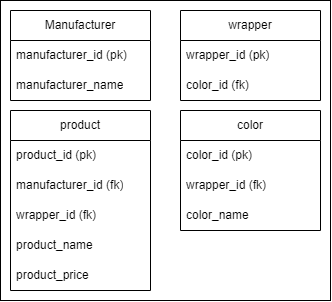

The diagram above was exported from draw.io. Its source (the exported page's mxGraphModel, read from the mxfile embedded in the PNG):
<mxGraphModel dx="723" dy="406" grid="1" gridSize="10" guides="1" tooltips="1" connect="1" arrows="1" fold="1" page="1" pageScale="1" pageWidth="827" pageHeight="1169" math="0" shadow="0">
  <root>
    <mxCell id="0" />
    <mxCell id="1" parent="0" />
    <mxCell id="U69QzW0UaJ7BcEQNRd2t-1" value="" style="whiteSpace=wrap;html=1;" parent="1" vertex="1">
      <mxGeometry x="30" y="30" width="330" height="300" as="geometry" />
    </mxCell>
    <mxCell id="rCN1oUbT1e9DoOczpTay-1" value="product" style="swimlane;fontStyle=0;childLayout=stackLayout;horizontal=1;startSize=30;horizontalStack=0;resizeParent=1;resizeParentMax=0;resizeLast=0;collapsible=1;marginBottom=0;whiteSpace=wrap;html=1;" parent="1" vertex="1">
      <mxGeometry x="40" y="140" width="140" height="180" as="geometry" />
    </mxCell>
    <mxCell id="rCN1oUbT1e9DoOczpTay-3" value="product_id (pk)" style="text;strokeColor=none;fillColor=none;align=left;verticalAlign=middle;spacingLeft=4;spacingRight=4;overflow=hidden;points=[[0,0.5],[1,0.5]];portConstraint=eastwest;rotatable=0;whiteSpace=wrap;html=1;" parent="rCN1oUbT1e9DoOczpTay-1" vertex="1">
      <mxGeometry y="30" width="140" height="30" as="geometry" />
    </mxCell>
    <mxCell id="rCN1oUbT1e9DoOczpTay-2" value="manufacturer_id (fk)" style="text;strokeColor=none;fillColor=none;align=left;verticalAlign=middle;spacingLeft=4;spacingRight=4;overflow=hidden;points=[[0,0.5],[1,0.5]];portConstraint=eastwest;rotatable=0;whiteSpace=wrap;html=1;" parent="rCN1oUbT1e9DoOczpTay-1" vertex="1">
      <mxGeometry y="60" width="140" height="30" as="geometry" />
    </mxCell>
    <mxCell id="rCN1oUbT1e9DoOczpTay-29" value="wrapper_id (fk)" style="text;strokeColor=none;fillColor=none;align=left;verticalAlign=middle;spacingLeft=4;spacingRight=4;overflow=hidden;points=[[0,0.5],[1,0.5]];portConstraint=eastwest;rotatable=0;whiteSpace=wrap;html=1;" parent="rCN1oUbT1e9DoOczpTay-1" vertex="1">
      <mxGeometry y="90" width="140" height="30" as="geometry" />
    </mxCell>
    <mxCell id="rCN1oUbT1e9DoOczpTay-4" value="product_name" style="text;strokeColor=none;fillColor=none;align=left;verticalAlign=middle;spacingLeft=4;spacingRight=4;overflow=hidden;points=[[0,0.5],[1,0.5]];portConstraint=eastwest;rotatable=0;whiteSpace=wrap;html=1;" parent="rCN1oUbT1e9DoOczpTay-1" vertex="1">
      <mxGeometry y="120" width="140" height="30" as="geometry" />
    </mxCell>
    <mxCell id="rCN1oUbT1e9DoOczpTay-26" value="product_price" style="text;strokeColor=none;fillColor=none;align=left;verticalAlign=middle;spacingLeft=4;spacingRight=4;overflow=hidden;points=[[0,0.5],[1,0.5]];portConstraint=eastwest;rotatable=0;whiteSpace=wrap;html=1;" parent="rCN1oUbT1e9DoOczpTay-1" vertex="1">
      <mxGeometry y="150" width="140" height="30" as="geometry" />
    </mxCell>
    <mxCell id="rCN1oUbT1e9DoOczpTay-5" value="Manufacturer" style="swimlane;fontStyle=0;childLayout=stackLayout;horizontal=1;startSize=30;horizontalStack=0;resizeParent=1;resizeParentMax=0;resizeLast=0;collapsible=1;marginBottom=0;whiteSpace=wrap;html=1;" parent="1" vertex="1">
      <mxGeometry x="40" y="40" width="140" height="90" as="geometry" />
    </mxCell>
    <mxCell id="rCN1oUbT1e9DoOczpTay-6" value="manufacturer_id (pk)" style="text;strokeColor=none;fillColor=none;align=left;verticalAlign=middle;spacingLeft=4;spacingRight=4;overflow=hidden;points=[[0,0.5],[1,0.5]];portConstraint=eastwest;rotatable=0;whiteSpace=wrap;html=1;" parent="rCN1oUbT1e9DoOczpTay-5" vertex="1">
      <mxGeometry y="30" width="140" height="30" as="geometry" />
    </mxCell>
    <mxCell id="rCN1oUbT1e9DoOczpTay-7" value="manufacturer_name" style="text;strokeColor=none;fillColor=none;align=left;verticalAlign=middle;spacingLeft=4;spacingRight=4;overflow=hidden;points=[[0,0.5],[1,0.5]];portConstraint=eastwest;rotatable=0;whiteSpace=wrap;html=1;" parent="rCN1oUbT1e9DoOczpTay-5" vertex="1">
      <mxGeometry y="60" width="140" height="30" as="geometry" />
    </mxCell>
    <mxCell id="rCN1oUbT1e9DoOczpTay-13" value="wrapper" style="swimlane;fontStyle=0;childLayout=stackLayout;horizontal=1;startSize=30;horizontalStack=0;resizeParent=1;resizeParentMax=0;resizeLast=0;collapsible=1;marginBottom=0;whiteSpace=wrap;html=1;" parent="1" vertex="1">
      <mxGeometry x="210" y="40" width="140" height="90" as="geometry" />
    </mxCell>
    <mxCell id="rCN1oUbT1e9DoOczpTay-14" value="wrapper_id (pk)" style="text;strokeColor=none;fillColor=none;align=left;verticalAlign=middle;spacingLeft=4;spacingRight=4;overflow=hidden;points=[[0,0.5],[1,0.5]];portConstraint=eastwest;rotatable=0;whiteSpace=wrap;html=1;" parent="rCN1oUbT1e9DoOczpTay-13" vertex="1">
      <mxGeometry y="30" width="140" height="30" as="geometry" />
    </mxCell>
    <mxCell id="rCN1oUbT1e9DoOczpTay-15" value="color_id (fk)" style="text;strokeColor=none;fillColor=none;align=left;verticalAlign=middle;spacingLeft=4;spacingRight=4;overflow=hidden;points=[[0,0.5],[1,0.5]];portConstraint=eastwest;rotatable=0;whiteSpace=wrap;html=1;" parent="rCN1oUbT1e9DoOczpTay-13" vertex="1">
      <mxGeometry y="60" width="140" height="30" as="geometry" />
    </mxCell>
    <mxCell id="rCN1oUbT1e9DoOczpTay-17" value="color" style="swimlane;fontStyle=0;childLayout=stackLayout;horizontal=1;startSize=30;horizontalStack=0;resizeParent=1;resizeParentMax=0;resizeLast=0;collapsible=1;marginBottom=0;whiteSpace=wrap;html=1;" parent="1" vertex="1">
      <mxGeometry x="210" y="140" width="140" height="120" as="geometry" />
    </mxCell>
    <mxCell id="rCN1oUbT1e9DoOczpTay-18" value="color_id (pk)" style="text;strokeColor=none;fillColor=none;align=left;verticalAlign=middle;spacingLeft=4;spacingRight=4;overflow=hidden;points=[[0,0.5],[1,0.5]];portConstraint=eastwest;rotatable=0;whiteSpace=wrap;html=1;" parent="rCN1oUbT1e9DoOczpTay-17" vertex="1">
      <mxGeometry y="30" width="140" height="30" as="geometry" />
    </mxCell>
    <mxCell id="WxvAXFH_RKJHu8wIU6co-2" value="wrapper_id (fk)" style="text;strokeColor=none;fillColor=none;align=left;verticalAlign=middle;spacingLeft=4;spacingRight=4;overflow=hidden;points=[[0,0.5],[1,0.5]];portConstraint=eastwest;rotatable=0;whiteSpace=wrap;html=1;" vertex="1" parent="rCN1oUbT1e9DoOczpTay-17">
      <mxGeometry y="60" width="140" height="30" as="geometry" />
    </mxCell>
    <mxCell id="rCN1oUbT1e9DoOczpTay-19" value="color_name" style="text;strokeColor=none;fillColor=none;align=left;verticalAlign=middle;spacingLeft=4;spacingRight=4;overflow=hidden;points=[[0,0.5],[1,0.5]];portConstraint=eastwest;rotatable=0;whiteSpace=wrap;html=1;" parent="rCN1oUbT1e9DoOczpTay-17" vertex="1">
      <mxGeometry y="90" width="140" height="30" as="geometry" />
    </mxCell>
  </root>
</mxGraphModel>